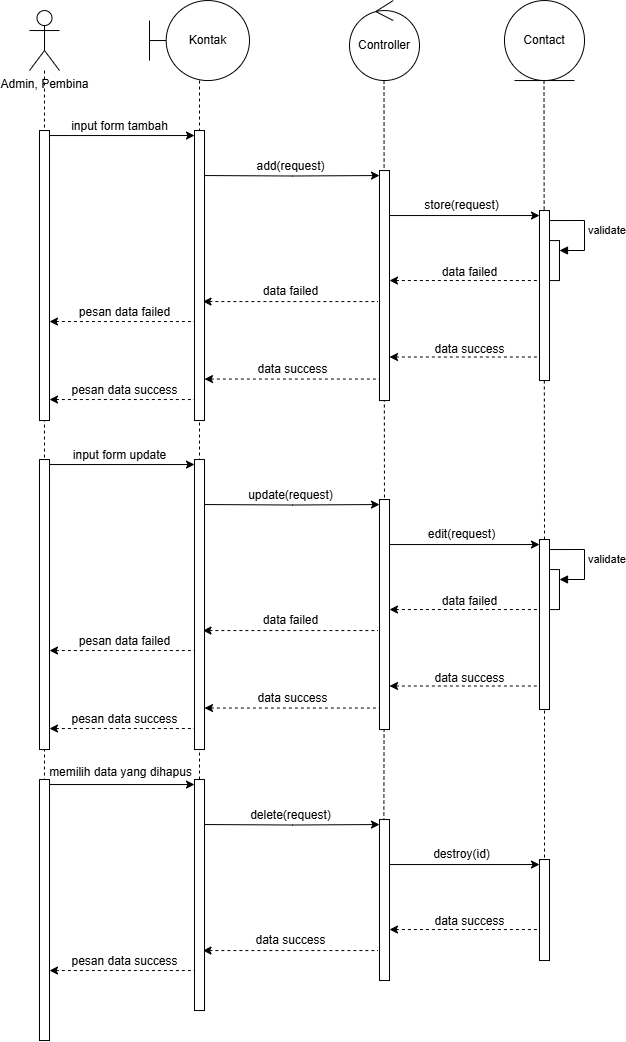

The diagram above was exported from draw.io. Its source (the exported page's mxGraphModel, read from the mxfile embedded in the PNG):
<mxGraphModel dx="2600" dy="942" grid="1" gridSize="10" guides="1" tooltips="1" connect="1" arrows="1" fold="1" page="1" pageScale="1" pageWidth="850" pageHeight="1100" math="0" shadow="0">
  <root>
    <mxCell id="0" />
    <mxCell id="1" parent="0" />
    <mxCell id="2" style="edgeStyle=orthogonalEdgeStyle;rounded=0;orthogonalLoop=1;jettySize=auto;html=1;endArrow=none;endFill=0;dashed=1;" edge="1" parent="1">
      <mxGeometry relative="1" as="geometry">
        <mxPoint x="4645" y="1180.04" as="targetPoint" />
        <mxPoint x="4644.5" y="300.04" as="sourcePoint" />
      </mxGeometry>
    </mxCell>
    <mxCell id="3" style="edgeStyle=orthogonalEdgeStyle;rounded=0;orthogonalLoop=1;jettySize=auto;html=1;endArrow=none;endFill=0;dashed=1;" edge="1" parent="1">
      <mxGeometry relative="1" as="geometry">
        <mxPoint x="4484" y="1200.04" as="targetPoint" />
        <mxPoint x="4484.5" y="300.04" as="sourcePoint" />
      </mxGeometry>
    </mxCell>
    <mxCell id="4" style="edgeStyle=orthogonalEdgeStyle;rounded=0;orthogonalLoop=1;jettySize=auto;html=1;endArrow=none;endFill=0;dashed=1;" edge="1" parent="1">
      <mxGeometry relative="1" as="geometry">
        <mxPoint x="4300" y="1230.04" as="targetPoint" />
        <mxPoint x="4300" y="300.04" as="sourcePoint" />
      </mxGeometry>
    </mxCell>
    <mxCell id="5" value="Kontak" style="shape=umlBoundary;whiteSpace=wrap;html=1;" vertex="1" parent="1">
      <mxGeometry x="4250" y="220.04" width="100" height="80" as="geometry" />
    </mxCell>
    <mxCell id="6" value="Controller" style="ellipse;shape=umlControl;whiteSpace=wrap;html=1;" vertex="1" parent="1">
      <mxGeometry x="4450" y="220.04" width="70" height="80" as="geometry" />
    </mxCell>
    <mxCell id="7" value="Contact" style="ellipse;shape=umlEntity;whiteSpace=wrap;html=1;" vertex="1" parent="1">
      <mxGeometry x="4605" y="220.04" width="80" height="80" as="geometry" />
    </mxCell>
    <mxCell id="8" style="edgeStyle=orthogonalEdgeStyle;rounded=0;orthogonalLoop=1;jettySize=auto;html=1;endArrow=none;endFill=0;dashed=1;" edge="1" source="9" parent="1">
      <mxGeometry relative="1" as="geometry">
        <mxPoint x="4145" y="1260.04" as="targetPoint" />
      </mxGeometry>
    </mxCell>
    <mxCell id="9" value="Admin, Pembina" style="shape=umlActor;verticalLabelPosition=bottom;verticalAlign=top;html=1;" vertex="1" parent="1">
      <mxGeometry x="4130" y="230.04" width="30" height="60" as="geometry" />
    </mxCell>
    <mxCell id="10" value="" style="html=1;points=[[0,0,0,0,5],[0,1,0,0,-5],[1,0,0,0,5],[1,1,0,0,-5]];perimeter=orthogonalPerimeter;outlineConnect=0;targetShapes=umlLifeline;portConstraint=eastwest;newEdgeStyle={&quot;curved&quot;:0,&quot;rounded&quot;:0};" vertex="1" parent="1">
      <mxGeometry x="4140" y="350.04" width="10" height="290" as="geometry" />
    </mxCell>
    <mxCell id="11" value="" style="html=1;points=[[0,0,0,0,5],[0,1,0,0,-5],[1,0,0,0,5],[1,1,0,0,-5]];perimeter=orthogonalPerimeter;outlineConnect=0;targetShapes=umlLifeline;portConstraint=eastwest;newEdgeStyle={&quot;curved&quot;:0,&quot;rounded&quot;:0};" vertex="1" parent="1">
      <mxGeometry x="4295" y="350.04" width="10" height="290" as="geometry" />
    </mxCell>
    <mxCell id="12" style="edgeStyle=orthogonalEdgeStyle;rounded=0;orthogonalLoop=1;jettySize=auto;html=1;curved=0;entryX=0;entryY=0;entryDx=0;entryDy=5;entryPerimeter=0;exitX=1;exitY=0;exitDx=0;exitDy=5;exitPerimeter=0;" edge="1" source="10" target="11" parent="1">
      <mxGeometry relative="1" as="geometry" />
    </mxCell>
    <mxCell id="13" value="input form tambah" style="text;html=1;align=center;verticalAlign=middle;resizable=0;points=[];autosize=1;strokeColor=none;fillColor=none;" vertex="1" parent="1">
      <mxGeometry x="4160" y="331.04" width="120" height="30" as="geometry" />
    </mxCell>
    <mxCell id="14" value="" style="html=1;points=[[0,0,0,0,5],[0,1,0,0,-5],[1,0,0,0,5],[1,1,0,0,-5]];perimeter=orthogonalPerimeter;outlineConnect=0;targetShapes=umlLifeline;portConstraint=eastwest;newEdgeStyle={&quot;curved&quot;:0,&quot;rounded&quot;:0};" vertex="1" parent="1">
      <mxGeometry x="4480" y="390.04" width="10" height="230" as="geometry" />
    </mxCell>
    <mxCell id="15" style="edgeStyle=orthogonalEdgeStyle;rounded=0;orthogonalLoop=1;jettySize=auto;html=1;curved=0;entryX=0;entryY=0;entryDx=0;entryDy=5;entryPerimeter=0;" edge="1" target="14" parent="1">
      <mxGeometry relative="1" as="geometry">
        <mxPoint x="4305" y="395.04" as="sourcePoint" />
        <mxPoint x="4450" y="400.04" as="targetPoint" />
      </mxGeometry>
    </mxCell>
    <mxCell id="16" value="add(request)" style="text;html=1;align=center;verticalAlign=middle;resizable=0;points=[];autosize=1;strokeColor=none;fillColor=none;" vertex="1" parent="1">
      <mxGeometry x="4346" y="371.04" width="90" height="30" as="geometry" />
    </mxCell>
    <mxCell id="17" value="" style="html=1;points=[[0,0,0,0,5],[0,1,0,0,-5],[1,0,0,0,5],[1,1,0,0,-5]];perimeter=orthogonalPerimeter;outlineConnect=0;targetShapes=umlLifeline;portConstraint=eastwest;newEdgeStyle={&quot;curved&quot;:0,&quot;rounded&quot;:0};" vertex="1" parent="1">
      <mxGeometry x="4640" y="430.04" width="10" height="170" as="geometry" />
    </mxCell>
    <mxCell id="18" style="rounded=0;orthogonalLoop=1;jettySize=auto;html=1;entryX=0;entryY=0;entryDx=0;entryDy=5;entryPerimeter=0;" edge="1" source="14" target="17" parent="1">
      <mxGeometry relative="1" as="geometry">
        <mxPoint x="4490" y="440.04" as="sourcePoint" />
        <mxPoint x="4635" y="440.04" as="targetPoint" />
      </mxGeometry>
    </mxCell>
    <mxCell id="19" value="store(request)" style="text;html=1;align=center;verticalAlign=middle;resizable=0;points=[];autosize=1;strokeColor=none;fillColor=none;" vertex="1" parent="1">
      <mxGeometry x="4512" y="410.04" width="100" height="30" as="geometry" />
    </mxCell>
    <mxCell id="20" value="" style="html=1;points=[[0,0,0,0,5],[0,1,0,0,-5],[1,0,0,0,5],[1,1,0,0,-5]];perimeter=orthogonalPerimeter;outlineConnect=0;targetShapes=umlLifeline;portConstraint=eastwest;newEdgeStyle={&quot;curved&quot;:0,&quot;rounded&quot;:0};" vertex="1" parent="1">
      <mxGeometry x="4650" y="460.08000000000004" width="10" height="40" as="geometry" />
    </mxCell>
    <mxCell id="21" value="validate" style="html=1;align=left;spacingLeft=2;endArrow=block;rounded=0;edgeStyle=orthogonalEdgeStyle;curved=0;rounded=0;" edge="1" target="20" parent="1">
      <mxGeometry relative="1" as="geometry">
        <mxPoint x="4650" y="440.04" as="sourcePoint" />
        <Array as="points">
          <mxPoint x="4685" y="470.08000000000004" />
        </Array>
      </mxGeometry>
    </mxCell>
    <mxCell id="22" style="rounded=0;orthogonalLoop=1;jettySize=auto;html=1;entryX=0;entryY=0;entryDx=0;entryDy=5;entryPerimeter=0;startArrow=classic;startFill=1;endArrow=none;endFill=0;dashed=1;" edge="1" parent="1">
      <mxGeometry relative="1" as="geometry">
        <mxPoint x="4490" y="500.04" as="sourcePoint" />
        <mxPoint x="4640" y="500.04" as="targetPoint" />
      </mxGeometry>
    </mxCell>
    <mxCell id="23" value="data failed" style="text;html=1;align=center;verticalAlign=middle;resizable=0;points=[];autosize=1;strokeColor=none;fillColor=none;dashed=1;" vertex="1" parent="1">
      <mxGeometry x="4530" y="477.08" width="80" height="30" as="geometry" />
    </mxCell>
    <mxCell id="24" style="edgeStyle=orthogonalEdgeStyle;rounded=0;orthogonalLoop=1;jettySize=auto;html=1;curved=0;entryX=0;entryY=0;entryDx=0;entryDy=5;entryPerimeter=0;startArrow=classic;startFill=1;endArrow=none;endFill=0;dashed=1;" edge="1" parent="1">
      <mxGeometry relative="1" as="geometry">
        <mxPoint x="4303.5" y="521.08" as="sourcePoint" />
        <mxPoint x="4478.5" y="521.08" as="targetPoint" />
      </mxGeometry>
    </mxCell>
    <mxCell id="25" value="data failed" style="text;html=1;align=center;verticalAlign=middle;resizable=0;points=[];autosize=1;strokeColor=none;fillColor=none;dashed=1;" vertex="1" parent="1">
      <mxGeometry x="4351" y="496.08000000000004" width="80" height="30" as="geometry" />
    </mxCell>
    <mxCell id="26" style="edgeStyle=orthogonalEdgeStyle;rounded=0;orthogonalLoop=1;jettySize=auto;html=1;curved=0;entryX=0;entryY=0;entryDx=0;entryDy=5;entryPerimeter=0;exitX=1;exitY=0;exitDx=0;exitDy=5;exitPerimeter=0;startArrow=classic;startFill=1;endArrow=none;endFill=0;dashed=1;" edge="1" parent="1">
      <mxGeometry relative="1" as="geometry">
        <mxPoint x="4150" y="541.04" as="sourcePoint" />
        <mxPoint x="4295" y="541.04" as="targetPoint" />
      </mxGeometry>
    </mxCell>
    <mxCell id="27" value="pesan data failed" style="text;html=1;align=center;verticalAlign=middle;resizable=0;points=[];autosize=1;strokeColor=none;fillColor=none;dashed=1;" vertex="1" parent="1">
      <mxGeometry x="4170" y="517.04" width="110" height="30" as="geometry" />
    </mxCell>
    <mxCell id="28" style="rounded=0;orthogonalLoop=1;jettySize=auto;html=1;entryX=0;entryY=0;entryDx=0;entryDy=5;entryPerimeter=0;startArrow=classic;startFill=1;endArrow=none;endFill=0;dashed=1;" edge="1" parent="1">
      <mxGeometry relative="1" as="geometry">
        <mxPoint x="4490" y="576.5" as="sourcePoint" />
        <mxPoint x="4640" y="576.5" as="targetPoint" />
      </mxGeometry>
    </mxCell>
    <mxCell id="29" value="data success" style="text;html=1;align=center;verticalAlign=middle;resizable=0;points=[];autosize=1;strokeColor=none;fillColor=none;dashed=1;" vertex="1" parent="1">
      <mxGeometry x="4525" y="553.54" width="90" height="30" as="geometry" />
    </mxCell>
    <mxCell id="30" style="edgeStyle=orthogonalEdgeStyle;rounded=0;orthogonalLoop=1;jettySize=auto;html=1;curved=0;entryX=0;entryY=0;entryDx=0;entryDy=5;entryPerimeter=0;startArrow=classic;startFill=1;endArrow=none;endFill=0;dashed=1;" edge="1" parent="1">
      <mxGeometry relative="1" as="geometry">
        <mxPoint x="4305" y="598.54" as="sourcePoint" />
        <mxPoint x="4480" y="598.54" as="targetPoint" />
      </mxGeometry>
    </mxCell>
    <mxCell id="31" value="data success" style="text;html=1;align=center;verticalAlign=middle;resizable=0;points=[];autosize=1;strokeColor=none;fillColor=none;dashed=1;" vertex="1" parent="1">
      <mxGeometry x="4347.5" y="573.54" width="90" height="30" as="geometry" />
    </mxCell>
    <mxCell id="32" style="edgeStyle=orthogonalEdgeStyle;rounded=0;orthogonalLoop=1;jettySize=auto;html=1;curved=0;entryX=0;entryY=0;entryDx=0;entryDy=5;entryPerimeter=0;exitX=1;exitY=0;exitDx=0;exitDy=5;exitPerimeter=0;startArrow=classic;startFill=1;endArrow=none;endFill=0;dashed=1;" edge="1" parent="1">
      <mxGeometry relative="1" as="geometry">
        <mxPoint x="4150" y="619.04" as="sourcePoint" />
        <mxPoint x="4295" y="619.04" as="targetPoint" />
      </mxGeometry>
    </mxCell>
    <mxCell id="33" value="pesan data success" style="text;html=1;align=center;verticalAlign=middle;resizable=0;points=[];autosize=1;strokeColor=none;fillColor=none;dashed=1;" vertex="1" parent="1">
      <mxGeometry x="4160" y="595.04" width="130" height="30" as="geometry" />
    </mxCell>
    <mxCell id="34" value="" style="html=1;points=[[0,0,0,0,5],[0,1,0,0,-5],[1,0,0,0,5],[1,1,0,0,-5]];perimeter=orthogonalPerimeter;outlineConnect=0;targetShapes=umlLifeline;portConstraint=eastwest;newEdgeStyle={&quot;curved&quot;:0,&quot;rounded&quot;:0};" vertex="1" parent="1">
      <mxGeometry x="4140" y="679.04" width="10" height="290" as="geometry" />
    </mxCell>
    <mxCell id="35" value="" style="html=1;points=[[0,0,0,0,5],[0,1,0,0,-5],[1,0,0,0,5],[1,1,0,0,-5]];perimeter=orthogonalPerimeter;outlineConnect=0;targetShapes=umlLifeline;portConstraint=eastwest;newEdgeStyle={&quot;curved&quot;:0,&quot;rounded&quot;:0};" vertex="1" parent="1">
      <mxGeometry x="4295" y="679.04" width="10" height="290" as="geometry" />
    </mxCell>
    <mxCell id="36" style="edgeStyle=orthogonalEdgeStyle;rounded=0;orthogonalLoop=1;jettySize=auto;html=1;curved=0;entryX=0;entryY=0;entryDx=0;entryDy=5;entryPerimeter=0;exitX=1;exitY=0;exitDx=0;exitDy=5;exitPerimeter=0;" edge="1" source="34" target="35" parent="1">
      <mxGeometry relative="1" as="geometry" />
    </mxCell>
    <mxCell id="37" value="input form update" style="text;html=1;align=center;verticalAlign=middle;resizable=0;points=[];autosize=1;strokeColor=none;fillColor=none;" vertex="1" parent="1">
      <mxGeometry x="4160" y="660.04" width="120" height="30" as="geometry" />
    </mxCell>
    <mxCell id="38" value="" style="html=1;points=[[0,0,0,0,5],[0,1,0,0,-5],[1,0,0,0,5],[1,1,0,0,-5]];perimeter=orthogonalPerimeter;outlineConnect=0;targetShapes=umlLifeline;portConstraint=eastwest;newEdgeStyle={&quot;curved&quot;:0,&quot;rounded&quot;:0};" vertex="1" parent="1">
      <mxGeometry x="4480" y="719.04" width="10" height="230" as="geometry" />
    </mxCell>
    <mxCell id="39" style="edgeStyle=orthogonalEdgeStyle;rounded=0;orthogonalLoop=1;jettySize=auto;html=1;curved=0;entryX=0;entryY=0;entryDx=0;entryDy=5;entryPerimeter=0;" edge="1" target="38" parent="1">
      <mxGeometry relative="1" as="geometry">
        <mxPoint x="4305" y="724.04" as="sourcePoint" />
        <mxPoint x="4450" y="729.04" as="targetPoint" />
      </mxGeometry>
    </mxCell>
    <mxCell id="40" value="update(request)" style="text;html=1;align=center;verticalAlign=middle;resizable=0;points=[];autosize=1;strokeColor=none;fillColor=none;" vertex="1" parent="1">
      <mxGeometry x="4336" y="700.04" width="110" height="30" as="geometry" />
    </mxCell>
    <mxCell id="41" value="" style="html=1;points=[[0,0,0,0,5],[0,1,0,0,-5],[1,0,0,0,5],[1,1,0,0,-5]];perimeter=orthogonalPerimeter;outlineConnect=0;targetShapes=umlLifeline;portConstraint=eastwest;newEdgeStyle={&quot;curved&quot;:0,&quot;rounded&quot;:0};" vertex="1" parent="1">
      <mxGeometry x="4640" y="759.04" width="10" height="170" as="geometry" />
    </mxCell>
    <mxCell id="42" style="rounded=0;orthogonalLoop=1;jettySize=auto;html=1;entryX=0;entryY=0;entryDx=0;entryDy=5;entryPerimeter=0;" edge="1" source="38" target="41" parent="1">
      <mxGeometry relative="1" as="geometry">
        <mxPoint x="4490" y="769.04" as="sourcePoint" />
        <mxPoint x="4635" y="769.04" as="targetPoint" />
      </mxGeometry>
    </mxCell>
    <mxCell id="43" value="edit(request)" style="text;html=1;align=center;verticalAlign=middle;resizable=0;points=[];autosize=1;strokeColor=none;fillColor=none;" vertex="1" parent="1">
      <mxGeometry x="4517" y="739.04" width="90" height="30" as="geometry" />
    </mxCell>
    <mxCell id="44" value="" style="html=1;points=[[0,0,0,0,5],[0,1,0,0,-5],[1,0,0,0,5],[1,1,0,0,-5]];perimeter=orthogonalPerimeter;outlineConnect=0;targetShapes=umlLifeline;portConstraint=eastwest;newEdgeStyle={&quot;curved&quot;:0,&quot;rounded&quot;:0};" vertex="1" parent="1">
      <mxGeometry x="4650" y="789.0799999999999" width="10" height="40" as="geometry" />
    </mxCell>
    <mxCell id="45" value="validate" style="html=1;align=left;spacingLeft=2;endArrow=block;rounded=0;edgeStyle=orthogonalEdgeStyle;curved=0;rounded=0;" edge="1" target="44" parent="1">
      <mxGeometry relative="1" as="geometry">
        <mxPoint x="4650" y="769.04" as="sourcePoint" />
        <Array as="points">
          <mxPoint x="4685" y="799.0799999999999" />
        </Array>
      </mxGeometry>
    </mxCell>
    <mxCell id="46" style="rounded=0;orthogonalLoop=1;jettySize=auto;html=1;entryX=0;entryY=0;entryDx=0;entryDy=5;entryPerimeter=0;startArrow=classic;startFill=1;endArrow=none;endFill=0;dashed=1;" edge="1" parent="1">
      <mxGeometry relative="1" as="geometry">
        <mxPoint x="4490" y="829.04" as="sourcePoint" />
        <mxPoint x="4640" y="829.04" as="targetPoint" />
      </mxGeometry>
    </mxCell>
    <mxCell id="47" value="data failed" style="text;html=1;align=center;verticalAlign=middle;resizable=0;points=[];autosize=1;strokeColor=none;fillColor=none;dashed=1;" vertex="1" parent="1">
      <mxGeometry x="4530" y="806.0799999999999" width="80" height="30" as="geometry" />
    </mxCell>
    <mxCell id="48" style="edgeStyle=orthogonalEdgeStyle;rounded=0;orthogonalLoop=1;jettySize=auto;html=1;curved=0;entryX=0;entryY=0;entryDx=0;entryDy=5;entryPerimeter=0;startArrow=classic;startFill=1;endArrow=none;endFill=0;dashed=1;" edge="1" parent="1">
      <mxGeometry relative="1" as="geometry">
        <mxPoint x="4303.5" y="850.0799999999999" as="sourcePoint" />
        <mxPoint x="4478.5" y="850.0799999999999" as="targetPoint" />
      </mxGeometry>
    </mxCell>
    <mxCell id="49" value="data failed" style="text;html=1;align=center;verticalAlign=middle;resizable=0;points=[];autosize=1;strokeColor=none;fillColor=none;dashed=1;" vertex="1" parent="1">
      <mxGeometry x="4351" y="825.0799999999999" width="80" height="30" as="geometry" />
    </mxCell>
    <mxCell id="50" style="edgeStyle=orthogonalEdgeStyle;rounded=0;orthogonalLoop=1;jettySize=auto;html=1;curved=0;entryX=0;entryY=0;entryDx=0;entryDy=5;entryPerimeter=0;exitX=1;exitY=0;exitDx=0;exitDy=5;exitPerimeter=0;startArrow=classic;startFill=1;endArrow=none;endFill=0;dashed=1;" edge="1" parent="1">
      <mxGeometry relative="1" as="geometry">
        <mxPoint x="4150" y="870.04" as="sourcePoint" />
        <mxPoint x="4295" y="870.04" as="targetPoint" />
      </mxGeometry>
    </mxCell>
    <mxCell id="51" value="pesan data failed" style="text;html=1;align=center;verticalAlign=middle;resizable=0;points=[];autosize=1;strokeColor=none;fillColor=none;dashed=1;" vertex="1" parent="1">
      <mxGeometry x="4170" y="846.04" width="110" height="30" as="geometry" />
    </mxCell>
    <mxCell id="52" style="rounded=0;orthogonalLoop=1;jettySize=auto;html=1;entryX=0;entryY=0;entryDx=0;entryDy=5;entryPerimeter=0;startArrow=classic;startFill=1;endArrow=none;endFill=0;dashed=1;" edge="1" parent="1">
      <mxGeometry relative="1" as="geometry">
        <mxPoint x="4490" y="905.5" as="sourcePoint" />
        <mxPoint x="4640" y="905.5" as="targetPoint" />
      </mxGeometry>
    </mxCell>
    <mxCell id="53" value="data success" style="text;html=1;align=center;verticalAlign=middle;resizable=0;points=[];autosize=1;strokeColor=none;fillColor=none;dashed=1;" vertex="1" parent="1">
      <mxGeometry x="4525" y="882.54" width="90" height="30" as="geometry" />
    </mxCell>
    <mxCell id="54" style="edgeStyle=orthogonalEdgeStyle;rounded=0;orthogonalLoop=1;jettySize=auto;html=1;curved=0;entryX=0;entryY=0;entryDx=0;entryDy=5;entryPerimeter=0;startArrow=classic;startFill=1;endArrow=none;endFill=0;dashed=1;" edge="1" parent="1">
      <mxGeometry relative="1" as="geometry">
        <mxPoint x="4305" y="927.54" as="sourcePoint" />
        <mxPoint x="4480" y="927.54" as="targetPoint" />
      </mxGeometry>
    </mxCell>
    <mxCell id="55" value="data success" style="text;html=1;align=center;verticalAlign=middle;resizable=0;points=[];autosize=1;strokeColor=none;fillColor=none;dashed=1;" vertex="1" parent="1">
      <mxGeometry x="4347.5" y="902.54" width="90" height="30" as="geometry" />
    </mxCell>
    <mxCell id="56" style="edgeStyle=orthogonalEdgeStyle;rounded=0;orthogonalLoop=1;jettySize=auto;html=1;curved=0;entryX=0;entryY=0;entryDx=0;entryDy=5;entryPerimeter=0;exitX=1;exitY=0;exitDx=0;exitDy=5;exitPerimeter=0;startArrow=classic;startFill=1;endArrow=none;endFill=0;dashed=1;" edge="1" parent="1">
      <mxGeometry relative="1" as="geometry">
        <mxPoint x="4150" y="948.04" as="sourcePoint" />
        <mxPoint x="4295" y="948.04" as="targetPoint" />
      </mxGeometry>
    </mxCell>
    <mxCell id="57" value="pesan data success" style="text;html=1;align=center;verticalAlign=middle;resizable=0;points=[];autosize=1;strokeColor=none;fillColor=none;dashed=1;" vertex="1" parent="1">
      <mxGeometry x="4160" y="924.04" width="130" height="30" as="geometry" />
    </mxCell>
    <mxCell id="58" value="" style="html=1;points=[[0,0,0,0,5],[0,1,0,0,-5],[1,0,0,0,5],[1,1,0,0,-5]];perimeter=orthogonalPerimeter;outlineConnect=0;targetShapes=umlLifeline;portConstraint=eastwest;newEdgeStyle={&quot;curved&quot;:0,&quot;rounded&quot;:0};" vertex="1" parent="1">
      <mxGeometry x="4140" y="999.04" width="10" height="261" as="geometry" />
    </mxCell>
    <mxCell id="59" value="" style="html=1;points=[[0,0,0,0,5],[0,1,0,0,-5],[1,0,0,0,5],[1,1,0,0,-5]];perimeter=orthogonalPerimeter;outlineConnect=0;targetShapes=umlLifeline;portConstraint=eastwest;newEdgeStyle={&quot;curved&quot;:0,&quot;rounded&quot;:0};" vertex="1" parent="1">
      <mxGeometry x="4295" y="999.04" width="10" height="231" as="geometry" />
    </mxCell>
    <mxCell id="60" style="edgeStyle=orthogonalEdgeStyle;rounded=0;orthogonalLoop=1;jettySize=auto;html=1;curved=0;entryX=0;entryY=0;entryDx=0;entryDy=5;entryPerimeter=0;exitX=1;exitY=0;exitDx=0;exitDy=5;exitPerimeter=0;" edge="1" source="58" target="59" parent="1">
      <mxGeometry relative="1" as="geometry" />
    </mxCell>
    <mxCell id="61" value="memilih data yang dihapus" style="text;html=1;align=center;verticalAlign=middle;resizable=0;points=[];autosize=1;strokeColor=none;fillColor=none;" vertex="1" parent="1">
      <mxGeometry x="4136" y="977.04" width="170" height="30" as="geometry" />
    </mxCell>
    <mxCell id="62" value="" style="html=1;points=[[0,0,0,0,5],[0,1,0,0,-5],[1,0,0,0,5],[1,1,0,0,-5]];perimeter=orthogonalPerimeter;outlineConnect=0;targetShapes=umlLifeline;portConstraint=eastwest;newEdgeStyle={&quot;curved&quot;:0,&quot;rounded&quot;:0};" vertex="1" parent="1">
      <mxGeometry x="4480" y="1039.04" width="10" height="161" as="geometry" />
    </mxCell>
    <mxCell id="63" style="edgeStyle=orthogonalEdgeStyle;rounded=0;orthogonalLoop=1;jettySize=auto;html=1;curved=0;entryX=0;entryY=0;entryDx=0;entryDy=5;entryPerimeter=0;" edge="1" target="62" parent="1">
      <mxGeometry relative="1" as="geometry">
        <mxPoint x="4305" y="1044.04" as="sourcePoint" />
        <mxPoint x="4450" y="1049.04" as="targetPoint" />
      </mxGeometry>
    </mxCell>
    <mxCell id="64" value="delete(request)" style="text;html=1;align=center;verticalAlign=middle;resizable=0;points=[];autosize=1;strokeColor=none;fillColor=none;" vertex="1" parent="1">
      <mxGeometry x="4341" y="1020.04" width="100" height="30" as="geometry" />
    </mxCell>
    <mxCell id="65" value="" style="html=1;points=[[0,0,0,0,5],[0,1,0,0,-5],[1,0,0,0,5],[1,1,0,0,-5]];perimeter=orthogonalPerimeter;outlineConnect=0;targetShapes=umlLifeline;portConstraint=eastwest;newEdgeStyle={&quot;curved&quot;:0,&quot;rounded&quot;:0};" vertex="1" parent="1">
      <mxGeometry x="4640" y="1079.04" width="10" height="101" as="geometry" />
    </mxCell>
    <mxCell id="66" style="rounded=0;orthogonalLoop=1;jettySize=auto;html=1;entryX=0;entryY=0;entryDx=0;entryDy=5;entryPerimeter=0;" edge="1" source="62" target="65" parent="1">
      <mxGeometry relative="1" as="geometry">
        <mxPoint x="4490" y="1089.04" as="sourcePoint" />
        <mxPoint x="4635" y="1089.04" as="targetPoint" />
      </mxGeometry>
    </mxCell>
    <mxCell id="67" value="destroy(id)" style="text;html=1;align=center;verticalAlign=middle;resizable=0;points=[];autosize=1;strokeColor=none;fillColor=none;" vertex="1" parent="1">
      <mxGeometry x="4522" y="1059.04" width="80" height="30" as="geometry" />
    </mxCell>
    <mxCell id="68" style="rounded=0;orthogonalLoop=1;jettySize=auto;html=1;entryX=0;entryY=0;entryDx=0;entryDy=5;entryPerimeter=0;startArrow=classic;startFill=1;endArrow=none;endFill=0;dashed=1;" edge="1" parent="1">
      <mxGeometry relative="1" as="geometry">
        <mxPoint x="4490" y="1149.04" as="sourcePoint" />
        <mxPoint x="4640" y="1149.04" as="targetPoint" />
      </mxGeometry>
    </mxCell>
    <mxCell id="69" value="data success" style="text;html=1;align=center;verticalAlign=middle;resizable=0;points=[];autosize=1;strokeColor=none;fillColor=none;dashed=1;" vertex="1" parent="1">
      <mxGeometry x="4525" y="1126.08" width="90" height="30" as="geometry" />
    </mxCell>
    <mxCell id="70" style="edgeStyle=orthogonalEdgeStyle;rounded=0;orthogonalLoop=1;jettySize=auto;html=1;curved=0;entryX=0;entryY=0;entryDx=0;entryDy=5;entryPerimeter=0;startArrow=classic;startFill=1;endArrow=none;endFill=0;dashed=1;" edge="1" parent="1">
      <mxGeometry relative="1" as="geometry">
        <mxPoint x="4303.5" y="1170.08" as="sourcePoint" />
        <mxPoint x="4478.5" y="1170.08" as="targetPoint" />
      </mxGeometry>
    </mxCell>
    <mxCell id="71" value="data success" style="text;html=1;align=center;verticalAlign=middle;resizable=0;points=[];autosize=1;strokeColor=none;fillColor=none;dashed=1;" vertex="1" parent="1">
      <mxGeometry x="4346" y="1145.08" width="90" height="30" as="geometry" />
    </mxCell>
    <mxCell id="72" style="edgeStyle=orthogonalEdgeStyle;rounded=0;orthogonalLoop=1;jettySize=auto;html=1;curved=0;entryX=0;entryY=0;entryDx=0;entryDy=5;entryPerimeter=0;exitX=1;exitY=0;exitDx=0;exitDy=5;exitPerimeter=0;startArrow=classic;startFill=1;endArrow=none;endFill=0;dashed=1;" edge="1" parent="1">
      <mxGeometry relative="1" as="geometry">
        <mxPoint x="4150" y="1190.04" as="sourcePoint" />
        <mxPoint x="4295" y="1190.04" as="targetPoint" />
      </mxGeometry>
    </mxCell>
    <mxCell id="73" value="pesan data success" style="text;html=1;align=center;verticalAlign=middle;resizable=0;points=[];autosize=1;strokeColor=none;fillColor=none;dashed=1;" vertex="1" parent="1">
      <mxGeometry x="4160" y="1166.04" width="130" height="30" as="geometry" />
    </mxCell>
  </root>
</mxGraphModel>